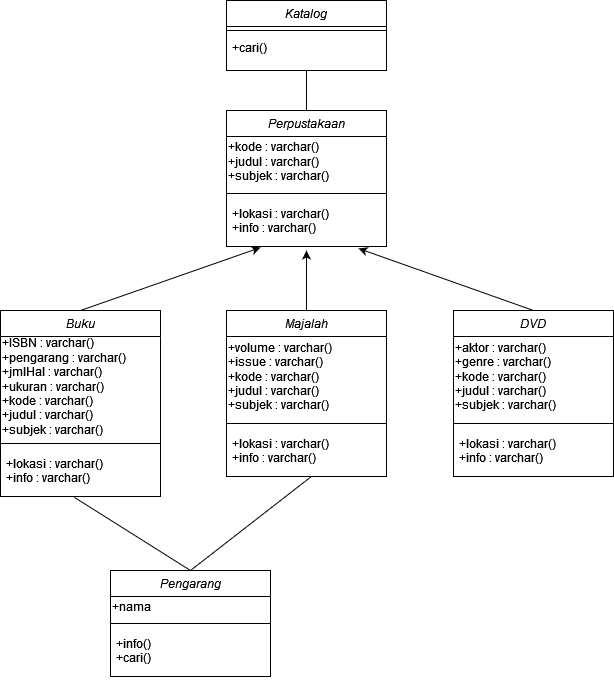

The diagram above was exported from draw.io. Its source (the exported page's mxGraphModel, read from the mxfile embedded in the PNG):
<mxGraphModel dx="1303" dy="687" grid="1" gridSize="10" guides="1" tooltips="1" connect="1" arrows="1" fold="1" page="1" pageScale="1" pageWidth="827" pageHeight="1169" math="0" shadow="0">
  <root>
    <mxCell id="WIyWlLk6GJQsqaUBKTNV-0" />
    <mxCell id="WIyWlLk6GJQsqaUBKTNV-1" parent="WIyWlLk6GJQsqaUBKTNV-0" />
    <mxCell id="zkfFHV4jXpPFQw0GAbJ--0" value="Katalog" style="swimlane;fontStyle=2;align=center;verticalAlign=top;childLayout=stackLayout;horizontal=1;startSize=26;horizontalStack=0;resizeParent=1;resizeLast=0;collapsible=1;marginBottom=0;rounded=0;shadow=0;strokeWidth=1;" parent="WIyWlLk6GJQsqaUBKTNV-1" vertex="1">
      <mxGeometry x="440" y="40" width="160" height="70" as="geometry">
        <mxRectangle x="230" y="140" width="160" height="26" as="alternateBounds" />
      </mxGeometry>
    </mxCell>
    <mxCell id="zkfFHV4jXpPFQw0GAbJ--4" value="" style="line;html=1;strokeWidth=1;align=left;verticalAlign=middle;spacingTop=-1;spacingLeft=3;spacingRight=3;rotatable=0;labelPosition=right;points=[];portConstraint=eastwest;" parent="zkfFHV4jXpPFQw0GAbJ--0" vertex="1">
      <mxGeometry y="26" width="160" height="8" as="geometry" />
    </mxCell>
    <mxCell id="zkfFHV4jXpPFQw0GAbJ--5" value="+cari()" style="text;align=left;verticalAlign=top;spacingLeft=4;spacingRight=4;overflow=hidden;rotatable=0;points=[[0,0.5],[1,0.5]];portConstraint=eastwest;" parent="zkfFHV4jXpPFQw0GAbJ--0" vertex="1">
      <mxGeometry y="34" width="160" height="26" as="geometry" />
    </mxCell>
    <mxCell id="J2ehuF5xGD4OoKsewDzA-0" value="Perpustakaan" style="swimlane;fontStyle=2;align=center;verticalAlign=top;childLayout=stackLayout;horizontal=1;startSize=26;horizontalStack=0;resizeParent=1;resizeLast=0;collapsible=1;marginBottom=0;rounded=0;shadow=0;strokeWidth=1;" vertex="1" parent="WIyWlLk6GJQsqaUBKTNV-1">
      <mxGeometry x="440" y="150" width="160" height="136" as="geometry">
        <mxRectangle x="230" y="140" width="160" height="26" as="alternateBounds" />
      </mxGeometry>
    </mxCell>
    <mxCell id="J2ehuF5xGD4OoKsewDzA-4" value="&lt;div align=&quot;left&quot;&gt;+kode : varchar()&lt;/div&gt;&lt;div align=&quot;left&quot;&gt;+judul : varchar()&lt;/div&gt;&lt;div align=&quot;left&quot;&gt;+subjek : varchar()&lt;br&gt;&lt;/div&gt;" style="text;html=1;align=left;verticalAlign=middle;resizable=0;points=[];autosize=1;strokeColor=none;fillColor=none;" vertex="1" parent="J2ehuF5xGD4OoKsewDzA-0">
      <mxGeometry y="26" width="160" height="50" as="geometry" />
    </mxCell>
    <mxCell id="J2ehuF5xGD4OoKsewDzA-1" value="" style="line;html=1;strokeWidth=1;align=left;verticalAlign=middle;spacingTop=-1;spacingLeft=3;spacingRight=3;rotatable=0;labelPosition=right;points=[];portConstraint=eastwest;" vertex="1" parent="J2ehuF5xGD4OoKsewDzA-0">
      <mxGeometry y="76" width="160" height="14" as="geometry" />
    </mxCell>
    <mxCell id="J2ehuF5xGD4OoKsewDzA-2" value="+lokasi : varchar()&#10;+info : varchar()&#10;" style="text;align=left;verticalAlign=top;spacingLeft=4;spacingRight=4;overflow=hidden;rotatable=0;points=[[0,0.5],[1,0.5]];portConstraint=eastwest;" vertex="1" parent="J2ehuF5xGD4OoKsewDzA-0">
      <mxGeometry y="90" width="160" height="46" as="geometry" />
    </mxCell>
    <mxCell id="J2ehuF5xGD4OoKsewDzA-5" value="Buku" style="swimlane;fontStyle=2;align=center;verticalAlign=top;childLayout=stackLayout;horizontal=1;startSize=26;horizontalStack=0;resizeParent=1;resizeLast=0;collapsible=1;marginBottom=0;rounded=0;shadow=0;strokeWidth=1;" vertex="1" parent="WIyWlLk6GJQsqaUBKTNV-1">
      <mxGeometry x="214" y="350" width="160" height="186" as="geometry">
        <mxRectangle x="230" y="140" width="160" height="26" as="alternateBounds" />
      </mxGeometry>
    </mxCell>
    <mxCell id="J2ehuF5xGD4OoKsewDzA-6" value="&lt;div align=&quot;left&quot;&gt;+ISBN : varchar()&lt;br&gt;&lt;/div&gt;&lt;div align=&quot;left&quot;&gt;+pengarang : varchar()&lt;br&gt;&lt;/div&gt;&lt;div align=&quot;left&quot;&gt;+jmlHal : varchar()&lt;br&gt;&lt;/div&gt;&lt;div align=&quot;left&quot;&gt;+ukuran : varchar()&lt;br&gt;&lt;/div&gt;&lt;div align=&quot;left&quot;&gt;+kode : varchar()&lt;/div&gt;&lt;div align=&quot;left&quot;&gt;+judul : varchar()&lt;/div&gt;&lt;div align=&quot;left&quot;&gt;+subjek : varchar()&lt;/div&gt;" style="text;html=1;align=left;verticalAlign=middle;resizable=0;points=[];autosize=1;strokeColor=none;fillColor=none;" vertex="1" parent="J2ehuF5xGD4OoKsewDzA-5">
      <mxGeometry y="26" width="160" height="100" as="geometry" />
    </mxCell>
    <mxCell id="J2ehuF5xGD4OoKsewDzA-7" value="" style="line;html=1;strokeWidth=1;align=left;verticalAlign=middle;spacingTop=-1;spacingLeft=3;spacingRight=3;rotatable=0;labelPosition=right;points=[];portConstraint=eastwest;" vertex="1" parent="J2ehuF5xGD4OoKsewDzA-5">
      <mxGeometry y="126" width="160" height="14" as="geometry" />
    </mxCell>
    <mxCell id="J2ehuF5xGD4OoKsewDzA-8" value="+lokasi : varchar()&#10;+info : varchar()&#10;" style="text;align=left;verticalAlign=top;spacingLeft=4;spacingRight=4;overflow=hidden;rotatable=0;points=[[0,0.5],[1,0.5]];portConstraint=eastwest;" vertex="1" parent="J2ehuF5xGD4OoKsewDzA-5">
      <mxGeometry y="140" width="160" height="46" as="geometry" />
    </mxCell>
    <mxCell id="J2ehuF5xGD4OoKsewDzA-9" value="Majalah" style="swimlane;fontStyle=2;align=center;verticalAlign=top;childLayout=stackLayout;horizontal=1;startSize=26;horizontalStack=0;resizeParent=1;resizeLast=0;collapsible=1;marginBottom=0;rounded=0;shadow=0;strokeWidth=1;" vertex="1" parent="WIyWlLk6GJQsqaUBKTNV-1">
      <mxGeometry x="440" y="350" width="160" height="166" as="geometry">
        <mxRectangle x="230" y="140" width="160" height="26" as="alternateBounds" />
      </mxGeometry>
    </mxCell>
    <mxCell id="J2ehuF5xGD4OoKsewDzA-10" value="&lt;div align=&quot;left&quot;&gt;+volume : varchar()&lt;br&gt;&lt;/div&gt;&lt;div align=&quot;left&quot;&gt;+issue : varchar()&lt;br&gt;&lt;/div&gt;&lt;div align=&quot;left&quot;&gt;+kode : varchar()&lt;/div&gt;&lt;div align=&quot;left&quot;&gt;+judul : varchar()&lt;/div&gt;&lt;div align=&quot;left&quot;&gt;+subjek : varchar()&lt;/div&gt;" style="text;html=1;align=left;verticalAlign=middle;resizable=0;points=[];autosize=1;strokeColor=none;fillColor=none;" vertex="1" parent="J2ehuF5xGD4OoKsewDzA-9">
      <mxGeometry y="26" width="160" height="80" as="geometry" />
    </mxCell>
    <mxCell id="J2ehuF5xGD4OoKsewDzA-11" value="" style="line;html=1;strokeWidth=1;align=left;verticalAlign=middle;spacingTop=-1;spacingLeft=3;spacingRight=3;rotatable=0;labelPosition=right;points=[];portConstraint=eastwest;" vertex="1" parent="J2ehuF5xGD4OoKsewDzA-9">
      <mxGeometry y="106" width="160" height="14" as="geometry" />
    </mxCell>
    <mxCell id="J2ehuF5xGD4OoKsewDzA-12" value="+lokasi : varchar()&#10;+info : varchar()&#10;" style="text;align=left;verticalAlign=top;spacingLeft=4;spacingRight=4;overflow=hidden;rotatable=0;points=[[0,0.5],[1,0.5]];portConstraint=eastwest;" vertex="1" parent="J2ehuF5xGD4OoKsewDzA-9">
      <mxGeometry y="120" width="160" height="46" as="geometry" />
    </mxCell>
    <mxCell id="J2ehuF5xGD4OoKsewDzA-13" value="DVD" style="swimlane;fontStyle=2;align=center;verticalAlign=top;childLayout=stackLayout;horizontal=1;startSize=26;horizontalStack=0;resizeParent=1;resizeLast=0;collapsible=1;marginBottom=0;rounded=0;shadow=0;strokeWidth=1;" vertex="1" parent="WIyWlLk6GJQsqaUBKTNV-1">
      <mxGeometry x="667" y="350" width="160" height="166" as="geometry">
        <mxRectangle x="230" y="140" width="160" height="26" as="alternateBounds" />
      </mxGeometry>
    </mxCell>
    <mxCell id="J2ehuF5xGD4OoKsewDzA-14" value="&lt;div align=&quot;left&quot;&gt;+aktor : varchar()&lt;br&gt;&lt;/div&gt;&lt;div align=&quot;left&quot;&gt;+genre : varchar()&lt;br&gt;&lt;/div&gt;&lt;div align=&quot;left&quot;&gt;+kode : varchar()&lt;/div&gt;&lt;div align=&quot;left&quot;&gt;+judul : varchar()&lt;/div&gt;&lt;div align=&quot;left&quot;&gt;+subjek : varchar()&lt;br&gt;&lt;/div&gt;" style="text;html=1;align=left;verticalAlign=middle;resizable=0;points=[];autosize=1;strokeColor=none;fillColor=none;" vertex="1" parent="J2ehuF5xGD4OoKsewDzA-13">
      <mxGeometry y="26" width="160" height="80" as="geometry" />
    </mxCell>
    <mxCell id="J2ehuF5xGD4OoKsewDzA-15" value="" style="line;html=1;strokeWidth=1;align=left;verticalAlign=middle;spacingTop=-1;spacingLeft=3;spacingRight=3;rotatable=0;labelPosition=right;points=[];portConstraint=eastwest;" vertex="1" parent="J2ehuF5xGD4OoKsewDzA-13">
      <mxGeometry y="106" width="160" height="14" as="geometry" />
    </mxCell>
    <mxCell id="J2ehuF5xGD4OoKsewDzA-16" value="+lokasi : varchar()&#10;+info : varchar()&#10;" style="text;align=left;verticalAlign=top;spacingLeft=4;spacingRight=4;overflow=hidden;rotatable=0;points=[[0,0.5],[1,0.5]];portConstraint=eastwest;" vertex="1" parent="J2ehuF5xGD4OoKsewDzA-13">
      <mxGeometry y="120" width="160" height="46" as="geometry" />
    </mxCell>
    <mxCell id="J2ehuF5xGD4OoKsewDzA-17" value="" style="endArrow=none;html=1;rounded=0;entryX=0.5;entryY=1;entryDx=0;entryDy=0;exitX=0.5;exitY=0;exitDx=0;exitDy=0;" edge="1" parent="WIyWlLk6GJQsqaUBKTNV-1" source="J2ehuF5xGD4OoKsewDzA-0" target="zkfFHV4jXpPFQw0GAbJ--0">
      <mxGeometry width="50" height="50" relative="1" as="geometry">
        <mxPoint x="370" y="210" as="sourcePoint" />
        <mxPoint x="420" y="160" as="targetPoint" />
      </mxGeometry>
    </mxCell>
    <mxCell id="J2ehuF5xGD4OoKsewDzA-18" value="" style="endArrow=classic;html=1;rounded=0;exitX=0.5;exitY=0;exitDx=0;exitDy=0;entryX=0.213;entryY=1.022;entryDx=0;entryDy=0;entryPerimeter=0;" edge="1" parent="WIyWlLk6GJQsqaUBKTNV-1" source="J2ehuF5xGD4OoKsewDzA-5" target="J2ehuF5xGD4OoKsewDzA-2">
      <mxGeometry width="50" height="50" relative="1" as="geometry">
        <mxPoint x="540" y="340" as="sourcePoint" />
        <mxPoint x="590" y="290" as="targetPoint" />
      </mxGeometry>
    </mxCell>
    <mxCell id="J2ehuF5xGD4OoKsewDzA-19" value="" style="endArrow=classic;html=1;rounded=0;exitX=0.5;exitY=0;exitDx=0;exitDy=0;" edge="1" parent="WIyWlLk6GJQsqaUBKTNV-1">
      <mxGeometry width="50" height="50" relative="1" as="geometry">
        <mxPoint x="520" y="350" as="sourcePoint" />
        <mxPoint x="520" y="290" as="targetPoint" />
      </mxGeometry>
    </mxCell>
    <mxCell id="J2ehuF5xGD4OoKsewDzA-20" value="" style="endArrow=classic;html=1;rounded=0;exitX=0.5;exitY=0;exitDx=0;exitDy=0;entryX=0.825;entryY=1.043;entryDx=0;entryDy=0;entryPerimeter=0;" edge="1" parent="WIyWlLk6GJQsqaUBKTNV-1" source="J2ehuF5xGD4OoKsewDzA-13" target="J2ehuF5xGD4OoKsewDzA-2">
      <mxGeometry width="50" height="50" relative="1" as="geometry">
        <mxPoint x="540" y="340" as="sourcePoint" />
        <mxPoint x="590" y="290" as="targetPoint" />
      </mxGeometry>
    </mxCell>
    <mxCell id="J2ehuF5xGD4OoKsewDzA-21" value="Pengarang" style="swimlane;fontStyle=2;align=center;verticalAlign=top;childLayout=stackLayout;horizontal=1;startSize=26;horizontalStack=0;resizeParent=1;resizeLast=0;collapsible=1;marginBottom=0;rounded=0;shadow=0;strokeWidth=1;" vertex="1" parent="WIyWlLk6GJQsqaUBKTNV-1">
      <mxGeometry x="324" y="610" width="160" height="106" as="geometry">
        <mxRectangle x="230" y="140" width="160" height="26" as="alternateBounds" />
      </mxGeometry>
    </mxCell>
    <mxCell id="J2ehuF5xGD4OoKsewDzA-22" value="+nama" style="text;html=1;align=left;verticalAlign=middle;resizable=0;points=[];autosize=1;strokeColor=none;fillColor=none;" vertex="1" parent="J2ehuF5xGD4OoKsewDzA-21">
      <mxGeometry y="26" width="160" height="20" as="geometry" />
    </mxCell>
    <mxCell id="J2ehuF5xGD4OoKsewDzA-23" value="" style="line;html=1;strokeWidth=1;align=left;verticalAlign=middle;spacingTop=-1;spacingLeft=3;spacingRight=3;rotatable=0;labelPosition=right;points=[];portConstraint=eastwest;" vertex="1" parent="J2ehuF5xGD4OoKsewDzA-21">
      <mxGeometry y="46" width="160" height="14" as="geometry" />
    </mxCell>
    <mxCell id="J2ehuF5xGD4OoKsewDzA-24" value="+info()&#10;+cari()&#10;" style="text;align=left;verticalAlign=top;spacingLeft=4;spacingRight=4;overflow=hidden;rotatable=0;points=[[0,0.5],[1,0.5]];portConstraint=eastwest;" vertex="1" parent="J2ehuF5xGD4OoKsewDzA-21">
      <mxGeometry y="60" width="160" height="46" as="geometry" />
    </mxCell>
    <mxCell id="J2ehuF5xGD4OoKsewDzA-25" value="" style="endArrow=none;html=1;rounded=0;exitX=0.5;exitY=0;exitDx=0;exitDy=0;entryX=0.535;entryY=0.988;entryDx=0;entryDy=0;entryPerimeter=0;" edge="1" parent="WIyWlLk6GJQsqaUBKTNV-1" source="J2ehuF5xGD4OoKsewDzA-21" target="J2ehuF5xGD4OoKsewDzA-12">
      <mxGeometry width="50" height="50" relative="1" as="geometry">
        <mxPoint x="520" y="630" as="sourcePoint" />
        <mxPoint x="570" y="580" as="targetPoint" />
      </mxGeometry>
    </mxCell>
    <mxCell id="J2ehuF5xGD4OoKsewDzA-26" value="" style="endArrow=none;html=1;rounded=0;exitX=0.5;exitY=0;exitDx=0;exitDy=0;entryX=0.462;entryY=1.019;entryDx=0;entryDy=0;entryPerimeter=0;" edge="1" parent="WIyWlLk6GJQsqaUBKTNV-1" source="J2ehuF5xGD4OoKsewDzA-21" target="J2ehuF5xGD4OoKsewDzA-8">
      <mxGeometry width="50" height="50" relative="1" as="geometry">
        <mxPoint x="520" y="630" as="sourcePoint" />
        <mxPoint x="570" y="580" as="targetPoint" />
      </mxGeometry>
    </mxCell>
  </root>
</mxGraphModel>